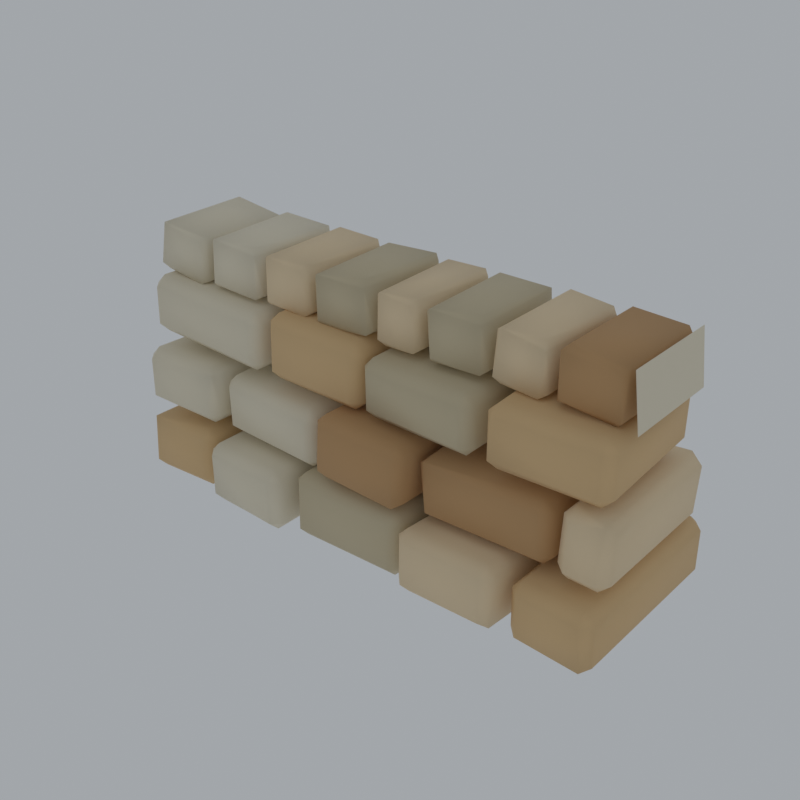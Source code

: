 # Source: fence-stone-run.blend  (saved by Blender 5.0.118; exported with 4.5.12 LTS)
import bpy
from mathutils import Matrix  # noqa: F401  (used for matrix-valued properties, if any)

bpy.ops.wm.read_factory_settings(use_empty=True)
scene = bpy.context.scene
scene.name = 'Scene'

# ---- materials (node trees are filled in below, after node groups)
mat_pal_sandstone = bpy.data.materials.new('pal_sandstone')
mat_pal_limestone = bpy.data.materials.new('pal_limestone')
mat_pal_limestonedark = bpy.data.materials.new('pal_limestoneDark')
mat_pal_sandstonelight = bpy.data.materials.new('pal_sandstoneLight')
mat_pal_sandstonedark = bpy.data.materials.new('pal_sandstoneDark')

# ---- material node trees
mat_pal_sandstone.use_nodes = True; mat_pal_sandstone.node_tree.nodes.clear()
_N = mat_pal_sandstone.node_tree.nodes; _L = mat_pal_sandstone.node_tree.links
n0 = _N.new('ShaderNodeBsdfPrincipled'); n0.name = 'Principled BSDF'; n0.location = (-200, 100)
n0.inputs[0].default_value = (0.7231, 0.4969, 0.2542, 1.0)
n0.inputs[2].default_value = 0.75
n1 = _N.new('ShaderNodeOutputMaterial'); n1.name = 'Material Output'; n1.location = (200, 100)
_L.new(n0.outputs[0], n1.inputs[0])
n1.is_active_output = True
mat_pal_limestone.use_nodes = True; mat_pal_limestone.node_tree.nodes.clear()
_N = mat_pal_limestone.node_tree.nodes; _L = mat_pal_limestone.node_tree.links
n0 = _N.new('ShaderNodeBsdfPrincipled'); n0.name = 'Principled BSDF'; n0.location = (-200, 100)
n0.inputs[0].default_value = (0.7913, 0.7157, 0.552, 1.0)
n0.inputs[2].default_value = 0.6
n1 = _N.new('ShaderNodeOutputMaterial'); n1.name = 'Material Output'; n1.location = (200, 100)
_L.new(n0.outputs[0], n1.inputs[0])
n1.is_active_output = True
mat_pal_limestonedark.use_nodes = True; mat_pal_limestonedark.node_tree.nodes.clear()
_N = mat_pal_limestonedark.node_tree.nodes; _L = mat_pal_limestonedark.node_tree.links
n0 = _N.new('ShaderNodeBsdfPrincipled'); n0.name = 'Principled BSDF'; n0.location = (-200, 100)
n0.inputs[0].default_value = (0.6105, 0.521, 0.3467, 1.0)
n0.inputs[2].default_value = 0.65
n1 = _N.new('ShaderNodeOutputMaterial'); n1.name = 'Material Output'; n1.location = (200, 100)
_L.new(n0.outputs[0], n1.inputs[0])
n1.is_active_output = True
mat_pal_sandstonelight.use_nodes = True; mat_pal_sandstonelight.node_tree.nodes.clear()
_N = mat_pal_sandstonelight.node_tree.nodes; _L = mat_pal_sandstonelight.node_tree.links
n0 = _N.new('ShaderNodeBsdfPrincipled'); n0.name = 'Principled BSDF'; n0.location = (-200, 100)
n0.inputs[0].default_value = (0.8228, 0.6514, 0.4233, 1.0)
n0.inputs[2].default_value = 0.7
n1 = _N.new('ShaderNodeOutputMaterial'); n1.name = 'Material Output'; n1.location = (200, 100)
_L.new(n0.outputs[0], n1.inputs[0])
n1.is_active_output = True
mat_pal_sandstonedark.use_nodes = True; mat_pal_sandstonedark.node_tree.nodes.clear()
_N = mat_pal_sandstonedark.node_tree.nodes; _L = mat_pal_sandstonedark.node_tree.links
n0 = _N.new('ShaderNodeBsdfPrincipled'); n0.name = 'Principled BSDF'; n0.location = (-200, 100)
n0.inputs[0].default_value = (0.5457, 0.3231, 0.147, 1.0)
n0.inputs[2].default_value = 0.8
n1 = _N.new('ShaderNodeOutputMaterial'); n1.name = 'Material Output'; n1.location = (200, 100)
_L.new(n0.outputs[0], n1.inputs[0])
n1.is_active_output = True

# ---- world
world_w = bpy.data.worlds.new('w'); scene.world = world_w
world_w.use_nodes = True; world_w.node_tree.nodes.clear()
_N = world_w.node_tree.nodes; _L = world_w.node_tree.links
n0 = _N.new('ShaderNodeBackground'); n0.name = 'Background'; n0.location = (-200, 100)
n0.inputs[0].default_value = (0.9, 0.95, 1.0, 1.0)
n0.inputs[1].default_value = 0.55
n1 = _N.new('ShaderNodeOutputWorld'); n1.name = 'World Output'; n1.location = (200, 100)
_L.new(n0.outputs[0], n1.inputs[0])
n1.is_active_output = True

# ---- meshes
me_fence = bpy.data.meshes.new('fence')
me_fence.from_pydata([(-0.4687, -0.1526, 0.01165), (-0.4687, -0.1718, 0.03244), (-0.4892, -0.1523, 0.03107), (-0.4759, -0.1607, 0.1209), (-0.4915, -0.1492, 0.1087), (-0.4758, 0.1227, 0.0004742), (-0.4964, 0.123, 0.01989), (-0.4769, 0.1435, 0.01964), (-0.4792, 0.1274, 0.118), (-0.4904, 0.1388, 0.1017), (-0.3393, -0.1491, 0.01529), (-0.3199, -0.1478, 0.03583), (-0.3394, -0.1683, 0.03608), (-0.3427, -0.1444, 0.1329), (-0.3416, -0.1652, 0.1137), (-0.3222, -0.1447, 0.1134), (-0.3464, 0.1262, 0.00411), (-0.3359, 0.1395, 0.0195), (-0.3498, 0.1309, 0.1217), (-0.3293, 0.1306, 0.1023), (-0.3498, 0.1501, 0.1009), (-0.2974, -0.1577, 0.001419), (-0.309, -0.1701, 0.01674), (-0.2978, -0.1802, 0.1044), (-0.2971, -0.1607, 0.1248), (-0.3172, -0.1596, 0.1049), (-0.2879, 0.1491, 0.00889), (-0.3078, 0.1492, 0.02894), (-0.2872, 0.1686, 0.02937), (-0.2876, 0.1461, 0.1323), (-0.2992, 0.1587, 0.116), (-0.1517, -0.1622, 0.001021), (-0.1317, -0.1633, 0.02096), (-0.1523, -0.1827, 0.02053), (-0.1515, -0.1652, 0.1244), (-0.1522, -0.1847, 0.104), (-0.1316, -0.1653, 0.1044), (-0.1422, 0.1446, 0.008492), (-0.1416, 0.1641, 0.02897), (-0.1222, 0.1435, 0.02843), (-0.13, 0.1447, 0.1239), (-0.1414, 0.162, 0.1124), (-0.09275, -0.1456, 0.006938), (-0.09278, -0.165, 0.02754), (-0.113, -0.1452, 0.0267), (-0.09378, -0.1623, 0.1133), (-0.09421, -0.1417, 0.1326), (-0.114, -0.1425, 0.1124), (-0.1157, 0.1306, 0.01821), (-0.1001, 0.1428, 0.006718), (-0.09691, 0.134, 0.1241), (-0.09687, 0.1534, 0.1035), (-0.1167, 0.1332, 0.1039), (0.1064, -0.1436, 0.009192), (0.1262, -0.1427, 0.02941), (0.1064, -0.1629, 0.0298), (0.1049, -0.1397, 0.1349), (0.1054, -0.1603, 0.1155), (0.1252, -0.1401, 0.1151), (0.1037, 0.1322, 0.0006974), (0.1033, 0.1528, 0.02007), (0.1235, 0.133, 0.02091), (0.1225, 0.1357, 0.1066), (0.1055, 0.1478, 0.118), (0.1522, -0.1658, 0.0122), (0.1508, -0.1848, 0.0331), (0.1316, -0.1641, 0.0315), (0.1483, -0.1811, 0.1112), (0.1485, -0.1601, 0.1302), (0.1291, -0.1603, 0.1096), (0.1438, 0.1415, 0.01713), (0.1613, 0.1522, 0.005245), (0.1621, 0.1645, 0.09495), (0.1492, 0.1489, 0.1072), (0.3211, -0.1753, 0.02612), (0.3082, -0.1909, 0.03839), (0.3059, -0.1662, 0.1355), (0.3057, -0.1871, 0.1165), (0.3265, -0.1679, 0.1162), (0.3218, 0.1338, 0.003115), (0.3219, 0.1547, 0.02214), (0.3411, 0.134, 0.02375), (0.318, 0.1394, 0.1211), (0.3313, 0.1495, 0.1055), (0.3604, -0.1438, 0.002918), (0.3601, -0.1645, 0.02213), (0.3407, -0.144, 0.02322), (0.3613, -0.1676, 0.09943), (0.3622, -0.1484, 0.1202), (0.3419, -0.147, 0.1005), (0.3697, 0.1657, 0.01486), (0.3501, 0.1655, 0.03516), (0.3706, 0.1848, 0.03562), (0.3715, 0.1611, 0.1321), (0.3718, 0.1818, 0.1129), (0.3512, 0.1624, 0.1125), (0.4887, -0.1483, 0.02087), (0.4726, -0.1598, 0.009363), (0.4702, -0.1515, 0.1185), (0.4693, -0.1707, 0.09772), (0.4899, -0.1514, 0.09817), (0.4778, 0.1625, 0.01315), (0.4787, 0.1817, 0.03391), (0.4981, 0.1611, 0.03282), (0.4795, 0.1579, 0.1304), (0.4992, 0.1581, 0.1101), (0.4798, 0.1786, 0.1112), (-0.4721, -0.1602, 0.1657), (-0.4838, -0.1439, 0.1531), (-0.4737, -0.1584, 0.2391), (-0.4743, -0.1379, 0.2586), (-0.4938, -0.1385, 0.2382), (-0.4737, 0.1357, 0.1383), (-0.4941, 0.1361, 0.1579), (-0.4743, 0.1562, 0.1578), (-0.4762, 0.1385, 0.2517), (-0.4759, 0.158, 0.2312), (-0.4957, 0.1379, 0.2313), (-0.3282, -0.1396, 0.1483), (-0.3087, -0.1389, 0.1687), (-0.3285, -0.1591, 0.1688), (-0.3307, -0.1368, 0.2617), (-0.3184, -0.149, 0.2456), (-0.3307, 0.1573, 0.1609), (-0.3185, 0.1404, 0.1497), (-0.3122, 0.1393, 0.2353), (-0.3292, 0.1513, 0.2465), (-0.283, -0.1168, 0.1378), (-0.2829, -0.1379, 0.1568), (-0.3024, -0.1175, 0.1584), (-0.2806, -0.1418, 0.2327), (-0.2796, -0.1229, 0.2537), (-0.3002, -0.1215, 0.2344), (-0.2771, 0.1553, 0.1519), (-0.2965, 0.1546, 0.1725), (-0.276, 0.1742, 0.1729), (-0.2738, 0.1702, 0.2489), (-0.2862, 0.1543, 0.2597), (-0.09732, -0.1206, 0.1322), (-0.07675, -0.1221, 0.1516), (-0.09717, -0.1416, 0.1511), (-0.09393, -0.1267, 0.2481), (-0.09495, -0.1456, 0.2271), (-0.07453, -0.126, 0.2275), (-0.09138, 0.1515, 0.1463), (-0.09035, 0.1704, 0.1673), (-0.0708, 0.15, 0.1656), (-0.08798, 0.1454, 0.2622), (-0.06858, 0.1461, 0.2416), (-0.08813, 0.1664, 0.2432), (-0.04153, -0.1505, 0.1472), (-0.04041, -0.1698, 0.1679), (-0.06063, -0.15, 0.1681), (-0.03687, -0.1672, 0.2487), (-0.03624, -0.1465, 0.268), (-0.05709, -0.1474, 0.249), (-0.04479, 0.1206, 0.1385), (-0.06389, 0.121, 0.1594), (-0.04415, 0.1412, 0.1579), (-0.04062, 0.1438, 0.2387), (-0.05229, 0.1285, 0.251), (0.1283, -0.148, 0.1598), (0.1124, -0.1609, 0.1496), (0.1128, -0.1449, 0.2615), (0.1121, -0.1656, 0.2421), (0.1319, -0.1454, 0.2406), (0.1042, 0.1221, 0.132), (0.1048, 0.1428, 0.1513), (0.1251, 0.123, 0.151), (0.1095, 0.1261, 0.2528), (0.1286, 0.1256, 0.2319), (0.1084, 0.1454, 0.2321), (0.1614, -0.1352, 0.1505), (0.15, -0.1179, 0.1391), (0.1552, -0.1317, 0.2404), (0.139, -0.1192, 0.2286), (0.1629, 0.1302, 0.1441), (0.1423, 0.1293, 0.1635), (0.1623, 0.1492, 0.1651), (0.1591, 0.1242, 0.2618), (0.1598, 0.1452, 0.2428), (0.1398, 0.1253, 0.2412), (0.3735, -0.1152, 0.1382), (0.3928, -0.1163, 0.1588), (0.3728, -0.1362, 0.1572), (0.3697, -0.1213, 0.2559), (0.3703, -0.1402, 0.2349), (0.3903, -0.1203, 0.2365), (0.3742, 0.1292, 0.1508), (0.3736, 0.1482, 0.1718), (0.3936, 0.1281, 0.1714), (0.3705, 0.1232, 0.2685), (0.3911, 0.1241, 0.2491), (0.3712, 0.1442, 0.2495), (0.4236, -0.1266, 0.1411), (0.4247, -0.1461, 0.1616), (0.4044, -0.1264, 0.1619), (0.428, -0.1439, 0.2477), (0.4285, -0.1234, 0.2672), (0.4077, -0.1242, 0.248), (0.4004, 0.1358, 0.1555), (0.4153, 0.147, 0.1423), (0.4234, 0.1582, 0.2403), (0.4122, 0.1417, 0.2531), (0.4735, -0.1259, 0.1392), (0.4943, -0.1251, 0.1584), (0.4746, -0.1453, 0.1597), (0.4816, -0.1348, 0.2573), (0.4976, -0.1229, 0.2445), (0.4695, 0.1363, 0.1328), (0.47, 0.1568, 0.1523), (0.4903, 0.1371, 0.152), (0.4744, 0.1394, 0.2589), (0.4936, 0.1392, 0.2381), (0.4733, 0.1589, 0.2384), (-0.4782, -0.1079, 0.2807), (-0.478, -0.1279, 0.3007), (-0.4976, -0.1074, 0.3013), (-0.4758, -0.1279, 0.3734), (-0.4748, -0.1079, 0.3934), (-0.4954, -0.1075, 0.374), (-0.4924, 0.1126, 0.3012), (-0.4759, 0.1241, 0.2888), (-0.4697, 0.1121, 0.3934), (-0.4698, 0.1321, 0.3734), (-0.4902, 0.1125, 0.374), (-0.2351, -0.1135, 0.2733), (-0.2145, -0.114, 0.2927), (-0.2349, -0.1335, 0.2933), (-0.2316, -0.1136, 0.3861), (-0.2327, -0.1336, 0.3661), (-0.2123, -0.114, 0.3655), (-0.2299, 0.1065, 0.2733), (-0.2289, 0.1265, 0.2933), (-0.2094, 0.106, 0.2927), (-0.2072, 0.106, 0.3654), (-0.2232, 0.1182, 0.3778), (-0.1792, -0.1107, 0.2748), (-0.1784, -0.1307, 0.2948), (-0.1986, -0.1109, 0.2954), (-0.1758, -0.1306, 0.3777), (-0.1754, -0.1105, 0.3976), (-0.196, -0.1108, 0.3783), (-0.2013, 0.1297, 0.295), (-0.1862, 0.1422, 0.2832), (-0.1781, 0.1301, 0.3973), (-0.1789, 0.1501, 0.3772), (-0.1987, 0.1298, 0.3779), (-0.006633, -0.1088, 0.2694), (0.01398, -0.1086, 0.2888), (-0.005788, -0.1288, 0.2894), (-0.00281, -0.1086, 0.3923), (-0.003209, -0.1286, 0.3723), (0.01656, -0.1084, 0.3716), (-0.009322, 0.1318, 0.269), (-0.008924, 0.1518, 0.289), (0.01129, 0.1321, 0.2884), (-0.005499, 0.132, 0.3919), (0.01387, 0.1322, 0.3713), (-0.006345, 0.152, 0.3719), (0.0408, -0.1099, 0.2706), (0.02862, -0.1224, 0.2854), (0.03814, -0.1343, 0.3593), (0.03878, -0.1154, 0.3803), (0.01918, -0.1134, 0.36), (0.03311, 0.1409, 0.303), (0.04951, 0.153, 0.2926), (0.05143, 0.1354, 0.3931), (0.0528, 0.1564, 0.3741), (0.03183, 0.1375, 0.3728), (0.2283, -0.1195, 0.2736), (0.2479, -0.1215, 0.2939), (0.2269, -0.1405, 0.2925), (0.2262, -0.125, 0.3833), (0.2256, -0.1439, 0.3623), (0.2466, -0.125, 0.3636), (0.2409, 0.1313, 0.2864), (0.2415, 0.1503, 0.3073), (0.2605, 0.1293, 0.3066), (0.2592, 0.1258, 0.3764), (0.2441, 0.1384, 0.3881), (0.2901, -0.1265, 0.277), (0.2795, -0.1394, 0.2927), (0.2921, -0.147, 0.37), (0.2914, -0.1272, 0.3901), (0.2712, -0.1279, 0.3704), (0.2604, 0.09643, 0.2988), (0.2753, 0.1095, 0.2875), (0.2815, 0.09671, 0.3917), (0.2804, 0.1168, 0.3718), (0.2613, 0.09596, 0.3719), (0.4629, -0.1188, 0.275), (0.4831, -0.118, 0.2947), (0.464, -0.1389, 0.2948), (0.4643, -0.1195, 0.3881), (0.4649, -0.1394, 0.3679), (0.484, -0.1185, 0.3678), (0.453, 0.1051, 0.2766), (0.4523, 0.125, 0.2967), (0.4732, 0.1059, 0.2963), (0.4741, 0.1054, 0.3694), (0.4571, 0.1165, 0.3816), (-0.4859, -0.085, 0.3963), (-0.492, -0.09598, 0.4097), (-0.4775, -0.09427, 0.4894), (-0.4902, -0.085, 0.4825), (-0.4989, 0.085, 0.413), (-0.4883, 0.09427, 0.4031), (-0.4734, 0.085, 0.4955), (-0.4827, 0.09598, 0.4839), (-0.3755, -0.085, 0.3975), (-0.389, -0.09393, 0.3902), (-0.3817, -0.1, 0.4689), (-0.3724, -0.0868, 0.4786), (-0.3922, 0.085, 0.3845), (-0.383, 0.09598, 0.3961), (-0.3668, 0.085, 0.467), (-0.3773, 0.09427, 0.4769), (-0.3462, -0.1, 0.4057), (-0.3544, -0.0868, 0.395), (-0.3475, -0.09393, 0.4847), (-0.3601, -0.085, 0.4759), (-0.3612, 0.085, 0.4059), (-0.3481, 0.09582, 0.3977), (-0.3449, 0.085, 0.4907), (-0.3535, 0.09427, 0.4791), (-0.2379, -0.085, 0.4041), (-0.2497, -0.09427, 0.3958), (-0.2516, -0.085, 0.4893), (-0.244, -0.09598, 0.4765), (-0.2531, 0.085, 0.3893), (-0.2445, 0.09427, 0.4009), (-0.2368, 0.085, 0.4741), (-0.2499, 0.09582, 0.4823), (-0.2126, -0.1, 0.4053), (-0.2207, -0.0868, 0.3945), (-0.2145, -0.09393, 0.4842), (-0.2271, -0.085, 0.4754), (-0.2276, 0.085, 0.4054), (-0.2159, 0.09427, 0.3968), (-0.212, 0.085, 0.4903), (-0.2198, 0.09598, 0.4777), (-0.1196, -0.085, 0.4046), (-0.1322, -0.09393, 0.3958), (-0.1342, -0.1, 0.4747), (-0.1261, -0.0868, 0.4855), (-0.1347, 0.085, 0.3897), (-0.1269, 0.09598, 0.4023), (-0.1192, 0.085, 0.4746), (-0.1308, 0.09427, 0.4832), (-0.09046, -0.085, 0.3866), (-0.09916, -0.09598, 0.3986), (-0.1009, -0.09427, 0.4795), (-0.1119, -0.085, 0.4702), (-0.1066, 0.085, 0.4004), (-0.09338, 0.09598, 0.3936), (-0.09808, 0.085, 0.4863), (-0.1056, 0.09427, 0.474), (0.01607, -0.085, 0.4098), (0.004284, -0.09393, 0.3999), (-0.005364, -0.085, 0.4934), (0.003651, -0.09582, 0.4809), (0.002254, 0.085, 0.3937), (0.009807, 0.09427, 0.406), (0.01074, 0.085, 0.4796), (-0.002441, 0.09598, 0.4864), (0.03912, -0.085, 0.3897), (0.03123, -0.09598, 0.4022), (0.03481, -0.09427, 0.4831), (0.02321, -0.085, 0.4745), (0.02396, 0.085, 0.4045), (0.03655, 0.09393, 0.3957), (0.03821, 0.1, 0.4747), (0.03006, 0.0868, 0.4854), (0.1137, -0.085, 0.4055), (0.1013, -0.09393, 0.3964), (0.09793, -0.1, 0.4753), (0.1059, -0.0868, 0.4862), (0.09885, 0.085, 0.3903), (0.1065, 0.09598, 0.403), (0.1129, 0.085, 0.4755), (0.1011, 0.09427, 0.4838), (0.1401, -0.1, 0.403), (0.1326, -0.0868, 0.3918), (0.1337, -0.09393, 0.4817), (0.1217, -0.085, 0.4721), (0.1296, 0.0868, 0.3944), (0.1401, 0.1, 0.403), (0.1359, 0.085, 0.4879), (0.1276, 0.09393, 0.4749), (0.2408, -0.085, 0.4079), (0.2295, -0.09427, 0.3988), (0.2217, -0.085, 0.492), (0.23, -0.09598, 0.4798), (0.2265, 0.085, 0.3921), (0.2349, 0.09393, 0.4051), (0.2328, 0.0868, 0.4856), (0.2224, 0.1, 0.477), (0.2603, -0.085, 0.3929), (0.2536, -0.09598, 0.4061), (0.2644, -0.09427, 0.4863), (0.2521, -0.085, 0.4788), (0.2466, 0.085, 0.409), (0.2591, 0.09582, 0.4), (0.2682, 0.085, 0.4926), (0.2589, 0.09427, 0.4816), (0.3448, -0.085, 0.4012), (0.3317, -0.09393, 0.3933), (0.3366, -0.085, 0.4871), (0.3435, -0.09582, 0.4733), (0.3287, 0.085, 0.3874), (0.338, 0.09427, 0.3984), (0.3504, 0.085, 0.471), (0.3384, 0.09598, 0.4797), (0.3709, -0.1, 0.4074), (0.3612, -0.08831, 0.3994), (0.3755, -0.085, 0.4922), (0.3638, -0.09275, 0.4802), (0.356, 0.085, 0.4082), (0.3695, 0.0951, 0.3973), (0.3755, 0.085, 0.4922), (0.3659, 0.09393, 0.4802), (0.4573, -0.085, 0.3878), (0.4689, -0.09275, 0.3998), (0.4618, -0.1, 0.4726), (0.4715, -0.08831, 0.4806), (0.4581, 0.1, 0.4027), (0.4665, 0.0875, 0.3933), (0.4768, 0.085, 0.4718), (0.4632, 0.0951, 0.4827), (0.4967, -0.09875, 0.3917), (0.4842, 0.09875, 0.4884), (0.4833, -0.09875, 0.4883), (0.4958, 0.09875, 0.3916)], [], [(0, 1, 2), (5, 6, 7), (10, 11, 12), (13, 14, 15), (18, 19, 20), (17, 20, 19), (3, 14, 13), (23, 24, 25), (26, 27, 28), (31, 32, 33), (34, 35, 36), (37, 38, 39), (42, 43, 44), (45, 46, 47), (50, 51, 52), (53, 54, 55), (56, 57, 58), (59, 60, 61), (49, 60, 59), (50, 63, 51), (64, 65, 66), (67, 68, 69), (76, 77, 78), (79, 80, 81), (68, 73, 69), (71, 80, 79), (84, 85, 86), (87, 88, 89), (90, 91, 92), (93, 94, 95), (98, 99, 100), (101, 102, 103), (104, 105, 106), (97, 85, 84), (109, 110, 111), (112, 113, 114), (115, 116, 117), (118, 119, 120), (108, 113, 112), (126, 116, 115), (124, 119, 118), (127, 128, 129), (130, 131, 132), (133, 134, 135), (6, 5, 0, 2), (138, 139, 140), (141, 142, 143), (144, 145, 146), (147, 148, 149), (137, 132, 131), (150, 151, 152), (153, 154, 155), (156, 157, 158), (163, 164, 165), (166, 167, 168), (169, 170, 171), (154, 160, 155), (162, 151, 150), (176, 177, 178), (179, 180, 181), (182, 183, 184), (185, 186, 187), (188, 189, 190), (191, 192, 193), (173, 177, 176), (174, 186, 185), (194, 195, 196), (197, 198, 199), (204, 205, 206), (209, 210, 211), (212, 213, 214), (203, 199, 198), (209, 201, 210), (215, 216, 217), (218, 219, 220), (223, 224, 225), (226, 227, 228), (229, 230, 231), (232, 233, 234), (222, 233, 232), (236, 224, 223), (237, 238, 239), (240, 241, 242), (245, 246, 247), (248, 249, 250), (251, 252, 253), (254, 255, 256), (257, 258, 259), (244, 255, 254), (262, 263, 264), (267, 268, 269), (270, 271, 272), (273, 274, 275), (276, 277, 278), (276, 266, 277), (280, 268, 267), (283, 284, 285), (288, 289, 290), (291, 292, 293), (294, 295, 296), (297, 298, 299), (287, 298, 297), (288, 301, 289), (307, 315, 314), (317, 309, 308), (315, 317, 316), (313, 316, 317), (311, 303, 302), (304, 312, 313), (319, 322, 323), (323, 331, 330), (333, 325, 324), (332, 331, 333), (327, 318, 319), (320, 329, 328), (335, 338, 339), (339, 347, 346), (349, 341, 340), (347, 349, 348), (345, 348, 349), (343, 334, 335), (336, 344, 345), (355, 363, 362), (365, 357, 356), (363, 365, 364), (359, 351, 350), (360, 352, 361), (373, 369, 368), (371, 379, 378), (381, 372, 373), (379, 381, 380), (377, 380, 381), (375, 367, 366), (368, 376, 377), (395, 397, 396), (391, 382, 383), (384, 393, 392), (403, 411, 410), (413, 405, 404), (411, 413, 412), (407, 399, 398), (408, 400, 409), (415, 418, 419), (417, 415, 414), (419, 426, 427), (420, 429, 421), (427, 423, 422), (425, 428, 429), (423, 425, 424), (2, 1, 3, 4), (4, 3, 8, 9), (17, 16, 5, 7), (7, 6, 9), (9, 8, 18, 20), (11, 10, 16, 17), (15, 19, 18, 13), (11, 15, 14, 12), (1, 0, 10, 12), (10, 0, 5, 16), (6, 2, 4, 9), (1, 12, 14, 3), (13, 18, 8, 3), (20, 17, 7, 9), (11, 17, 19, 15), (27, 26, 21, 22), (25, 24, 29, 30), (22, 23, 25), (38, 37, 26, 28), (28, 27, 30), (41, 30, 29, 40), (41, 40, 39, 38), (32, 31, 37, 39), (32, 36, 35, 33), (34, 36, 40), (22, 21, 31, 33), (23, 35, 34, 24), (21, 26, 37, 31), (27, 22, 25, 30), (23, 22, 33, 35), (34, 40, 29, 24), (41, 38, 28, 30), (36, 32, 39, 40), (48, 49, 42, 44), (44, 43, 45, 47), (52, 47, 46, 50), (52, 51, 49, 48), (60, 63, 62, 61), (61, 54, 53, 59), (62, 63, 56, 58), (58, 57, 55, 54), (43, 42, 53, 55), (57, 56, 46, 45), (42, 49, 59, 53), (48, 44, 47, 52), (43, 55, 57, 45), (56, 63, 50, 46), (60, 49, 51, 63), (54, 61, 62, 58), (70, 71, 64, 66), (69, 66, 65, 67), (70, 73, 72, 71), (72, 73, 82, 83), (83, 82, 76, 78), (81, 80, 83), (74, 79, 81), (78, 77, 75, 74), (75, 65, 64, 74), (77, 76, 68, 67), (64, 71, 79, 74), (70, 66, 69, 73), (65, 75, 77, 67), (68, 76, 82, 73), (80, 71, 72, 83), (78, 74, 81, 83), (91, 90, 84, 86), (86, 85, 87, 89), (95, 89, 88, 93), (95, 94, 92, 91), (92, 102, 101, 90), (94, 93, 104, 106), (102, 106, 105, 103), (96, 97, 101, 103), (105, 104, 98, 100), (100, 99, 97, 96), (99, 98, 88, 87), (84, 90, 101, 97), (91, 86, 89, 95), (85, 97, 99, 87), (98, 104, 93, 88), (106, 102, 92, 94), (100, 96, 103, 105), (111, 108, 107, 109), (111, 110, 115, 117), (117, 116, 114, 113), (123, 124, 112, 114), (123, 126, 125, 124), (125, 126, 121, 122), (107, 108, 118, 120), (122, 120, 119), (109, 122, 121, 110), (118, 108, 112, 124), (113, 108, 111, 117), (109, 107, 120, 122), (121, 126, 115, 110), (123, 114, 116, 126), (119, 124, 125, 122), (134, 133, 127, 129), (129, 128, 130, 132), (137, 136, 135, 134), (135, 145, 144, 133), (136, 137, 147, 149), (145, 149, 148, 146), (139, 138, 144, 146), (148, 147, 141, 143), (143, 142, 140, 139), (128, 127, 138, 140), (130, 142, 141, 131), (138, 127, 133, 144), (134, 129, 132, 137), (128, 140, 142, 130), (131, 141, 147, 137), (145, 135, 136, 149), (139, 146, 148, 143), (157, 156, 150, 152), (152, 151, 153, 155), (160, 159, 158, 157), (167, 166, 156, 158), (159, 160, 169, 171), (171, 170, 168, 167), (161, 162, 166, 168), (170, 169, 163, 165), (165, 164, 162, 161), (164, 163, 154, 153), (150, 156, 166, 162), (157, 152, 155, 160), (151, 162, 164, 153), (154, 163, 169, 160), (167, 158, 159, 171), (161, 168, 170, 165), (175, 173, 172, 174), (175, 174, 179, 181), (177, 181, 180, 178), (189, 188, 176, 178), (193, 180, 179, 191), (193, 192, 190, 189), (183, 182, 188, 190), (192, 191, 185, 187), (187, 186, 184, 183), (172, 173, 182, 184), (182, 173, 176, 188), (177, 173, 175, 181), (172, 184, 186, 174), (185, 191, 179, 174), (189, 178, 180, 193), (183, 190, 192, 187), (196, 200, 201, 194), (196, 195, 197, 199), (200, 203, 202, 201), (202, 203, 212, 214), (214, 213, 211, 210), (211, 205, 204, 209), (208, 213, 212, 207), (208, 207, 206, 205), (195, 194, 204, 206), (194, 201, 209, 204), (198, 197, 207), (200, 196, 199, 203), (197, 195, 206, 207), (198, 207, 212, 203), (210, 201, 202, 214), (205, 211, 213, 208), (221, 222, 215, 217), (217, 216, 218, 220), (220, 219, 223, 225), (221, 225, 224, 222), (233, 236, 235, 234), (227, 226, 232, 234), (235, 236, 229, 231), (231, 230, 228, 227), (216, 215, 226, 228), (230, 229, 219, 218), (215, 222, 232, 226), (221, 217, 220, 225), (218, 216, 228, 230), (229, 236, 223, 219), (233, 222, 224, 236), (231, 227, 234, 235), (243, 244, 237, 239), (242, 239, 238, 240), (242, 241, 245, 247), (247, 246, 244, 243), (259, 246, 245, 257), (259, 258, 256, 255), (256, 249, 248, 254), (253, 258, 257, 251), (253, 252, 250, 249), (238, 237, 248, 250), (240, 252, 251, 241), (237, 244, 254, 248), (243, 239, 242, 247), (238, 250, 252, 240), (241, 251, 257, 245), (255, 244, 246, 259), (249, 256, 258, 253), (265, 266, 260, 261), (269, 264, 263, 267), (262, 264, 261), (269, 268, 266, 265), (280, 279, 278, 277), (271, 270, 276, 278), (279, 280, 273, 275), (271, 275, 274, 272), (261, 260, 270, 272), (274, 273, 263, 262), (260, 266, 276, 270), (265, 261, 264, 269), (262, 261, 272, 274), (273, 280, 267, 263), (277, 266, 268, 280), (271, 278, 279, 275), (286, 287, 281, 282), (285, 284, 288, 290), (283, 285, 282), (290, 289, 287, 286), (298, 301, 300, 299), (292, 291, 297, 299), (300, 301, 294, 296), (292, 296, 295, 293), (282, 281, 291, 293), (295, 294, 284, 283), (281, 287, 297, 291), (286, 282, 285, 290), (283, 282, 293, 295), (294, 301, 288, 284), (298, 287, 289, 301), (296, 292, 299, 300), (306, 307, 302, 303), (305, 304, 308, 309), (304, 305, 303), (310, 311, 314, 315), (307, 306, 309), (310, 313, 312, 311), (302, 307, 314, 311), (306, 303, 305, 309), (303, 311, 312, 304), (313, 317, 308, 304), (315, 307, 309, 317), (310, 315, 316, 313), (321, 319, 318, 320), (321, 320, 324, 325), (326, 327, 330, 331), (325, 323, 322), (332, 333, 328, 329), (319, 323, 330, 327), (327, 326, 329), (322, 319, 321, 325), (318, 327, 329, 320), (328, 333, 324, 320), (333, 331, 323, 325), (326, 331, 332, 329), (337, 335, 334, 336), (337, 336, 340, 341), (342, 343, 346, 347), (339, 338, 341), (342, 345, 344, 343), (335, 339, 346, 343), (338, 335, 337, 341), (334, 343, 344, 336), (345, 349, 340, 336), (347, 339, 341, 349), (342, 347, 348, 345), (354, 355, 350, 351), (353, 352, 356, 357), (352, 353, 351), (358, 359, 362, 363), (355, 354, 357), (364, 365, 360, 361), (350, 355, 362, 359), (361, 359, 358), (354, 351, 353, 357), (351, 359, 361, 352), (360, 365, 356, 352), (365, 363, 355, 357), (358, 363, 364, 361), (370, 371, 366, 367), (370, 373, 372, 371), (368, 369, 367), (374, 375, 378, 379), (374, 377, 376, 375), (366, 371, 378, 375), (370, 367, 369, 373), (367, 375, 376, 368), (377, 381, 373, 368), (379, 371, 372, 381), (374, 379, 380, 377), (385, 383, 382, 384), (385, 384, 388, 389), (387, 395, 394, 386), (387, 386, 389), (397, 389, 388, 396), (390, 391, 394, 395), (383, 386, 394, 391), (392, 393, 396), (391, 390, 393), (386, 383, 385, 389), (382, 391, 393, 384), (392, 396, 388, 384), (397, 395, 387, 389), (390, 395, 396, 393), (402, 403, 398, 399), (401, 400, 404, 405), (400, 401, 399), (406, 407, 410, 411), (405, 403, 402), (412, 413, 408, 409), (398, 403, 410, 407), (409, 407, 406), (402, 399, 401, 405), (399, 407, 409, 400), (408, 413, 404, 400), (413, 411, 403, 405), (406, 411, 412, 409), (417, 416, 420, 421), (426, 429, 428, 427), (421, 419, 418), (414, 415, 422, 423), (424, 425, 416, 417), (422, 415, 419, 427), (418, 415, 417, 421), (414, 423, 424, 417), (416, 425, 429, 420), (429, 426, 419, 421), (423, 427, 428, 425), (433, 430, 432, 431)])
me_fence.polygons.foreach_set('use_smooth', [True] * 474)
me_fence.polygons.foreach_set('material_index', [0, 0, 0, 0, 0, 0, 0, 1, 1, 1, 1, 1, 2, 2, 2, 2, 2, 2, 2, 2, 3, 3, 3, 3, 3, 3, 0, 0, 0, 0, 0, 0, 0, 0, 1, 1, 1, 1, 1, 1, 1, 1, 1, 1, 0, 1, 1, 1, 1, 1, 4, 4, 4, 4, 4, 4, 4, 4, 4, 4, 4, 4, 4, 4, 4, 4, 3, 3, 3, 3, 3, 3, 3, 1, 1, 1, 1, 1, 1, 1, 1, 0, 0, 0, 0, 0, 0, 0, 0, 2, 2, 2, 2, 2, 2, 2, 0, 0, 0, 0, 0, 0, 0, 1, 1, 1, 1, 1, 1, 1, 1, 1, 1, 1, 1, 3, 3, 3, 3, 3, 3, 3, 2, 2, 2, 2, 2, 3, 3, 3, 3, 3, 3, 3, 2, 2, 2, 3, 3, 3, 3, 3, 4, 4, 4, 4, 4, 4, 4, 0, 0, 0, 0, 0, 0, 0, 0, 0, 0, 0, 0, 0, 0, 0, 1, 1, 1, 1, 1, 1, 1, 1, 1, 1, 1, 1, 1, 1, 1, 1, 1, 1, 2, 2, 2, 2, 2, 2, 2, 2, 2, 2, 2, 2, 2, 2, 2, 2, 3, 3, 3, 3, 3, 3, 3, 3, 3, 3, 3, 3, 3, 3, 3, 3, 0, 0, 0, 0, 0, 0, 0, 0, 0, 0, 0, 0, 0, 0, 0, 0, 0, 1, 1, 1, 1, 1, 1, 1, 1, 1, 1, 1, 1, 1, 1, 1, 1, 1, 1, 1, 1, 1, 1, 1, 1, 1, 1, 1, 1, 1, 1, 1, 1, 4, 4, 4, 4, 4, 4, 4, 4, 4, 4, 4, 4, 4, 4, 4, 4, 4, 4, 4, 4, 4, 4, 4, 4, 4, 4, 4, 4, 4, 4, 4, 4, 3, 3, 3, 3, 3, 3, 3, 3, 3, 3, 3, 3, 3, 3, 3, 3, 1, 1, 1, 1, 1, 1, 1, 1, 1, 1, 1, 1, 1, 1, 1, 1, 0, 0, 0, 0, 0, 0, 0, 0, 0, 0, 0, 0, 0, 0, 0, 0, 0, 2, 2, 2, 2, 2, 2, 2, 2, 2, 2, 2, 2, 2, 2, 2, 2, 0, 0, 0, 0, 0, 0, 0, 0, 0, 0, 0, 0, 0, 0, 0, 0, 1, 1, 1, 1, 1, 1, 1, 1, 1, 1, 1, 1, 1, 1, 1, 1, 1, 1, 1, 1, 1, 1, 1, 1, 3, 3, 3, 3, 3, 3, 3, 3, 3, 3, 3, 2, 2, 2, 2, 2, 2, 2, 2, 2, 2, 2, 2, 2, 3, 3, 3, 3, 3, 3, 3, 3, 3, 3, 3, 2, 2, 2, 2, 2, 2, 2, 2, 2, 2, 2, 2, 2, 2, 3, 3, 3, 3, 3, 3, 3, 3, 3, 3, 3, 3, 3, 4, 4, 4, 4, 4, 4, 4, 4, 4, 4, 4, 1])
me_fence.materials.append(mat_pal_sandstone)
me_fence.materials.append(mat_pal_limestone)
me_fence.materials.append(mat_pal_limestonedark)
me_fence.materials.append(mat_pal_sandstonelight)
me_fence.materials.append(mat_pal_sandstonedark)
me_fence.update()

# ---- objects
ob_fence = bpy.data.objects.new('fence', me_fence)

# ---- transforms, parenting, visibility, modifiers, constraints
ob_fence.location = (0.0, 0.0, 0.0)

# ---- collection membership
scene.collection.objects.link(ob_fence)

# ---- scene / render settings (as saved in the file)
scene.frame_start = 1; scene.frame_end = 250; scene.frame_set(1)
scene.render.engine = 'BLENDER_EEVEE_NEXT'
scene.render.resolution_x = 640
scene.render.resolution_y = 640
scene.render.film_transparent = True
scene.render.bake_bias = 0.0
scene.render.bake_samples = 0
scene.cycles.sampling_pattern = 'TABULATED_SOBOL'
scene.eevee.use_volume_custom_range = False
scene.view_settings.view_transform = 'Standard'
scene.view_settings.exposure = -0.45
bpy.context.view_layer.update()

# ---- added for rendering (the .blend has no active camera): camera
cam_auto = bpy.data.cameras.new('AutoCamera')
cam_auto.lens = 50.0
cam_auto.sensor_width = 36.0
cam_auto.clip_end = 1000.0
ob_auto_camera = bpy.data.objects.new('AutoCamera', cam_auto)
scene.collection.objects.link(ob_auto_camera)
ob_auto_camera.location = (1.08796, -1.30837, 1.11822)
ob_auto_camera.rotation_euler = (1.09748, -7.21219e-08, 0.694738)
scene.camera = ob_auto_camera
bpy.context.view_layer.update()
